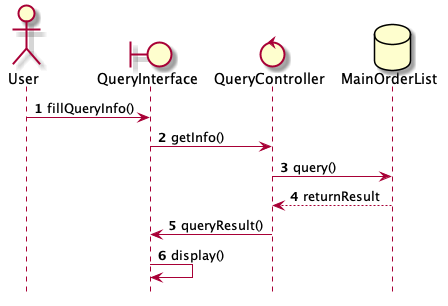

The diagram above was rendered by PlantUML. Its source (embedded in the PNG):
@startuml
	hide footbox 

	actor User as act
	boundary QueryInterface as bou
	control QueryController as con
	database MainOrderList as db

	autonumber
	act -> bou : fillQueryInfo()
	bou -> con : getInfo()
	con -> db :  query()
	db --> con : returnResult
	con -> bou : queryResult()
	bou -> bou : display()

@enduml